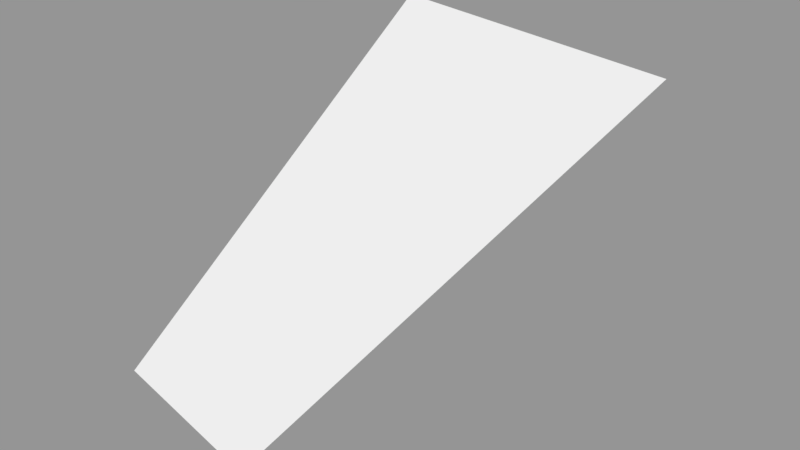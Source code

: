 # Source: Surface101.blend  (saved by Blender 2.79.0; exported with 4.5.12 LTS)
import bpy
from mathutils import Matrix  # noqa: F401  (used for matrix-valued properties, if any)

bpy.ops.wm.read_factory_settings(use_empty=True)
scene = bpy.context.scene
scene.name = 'Scene'

# ---- collections
col_collection_1 = bpy.data.collections.new('Collection 1'); scene.collection.children.link(col_collection_1)

# ---- meshes
me_sphere_105 = bpy.data.meshes.new('Sphere.105')
me_sphere_105.from_pydata([(0.0, 0.3827, -0.9239), (0.2706, 0.6533, -0.7071), (0.1464, 0.3536, -0.9239), (4.34e-07, 0.7071, -0.7071)], [], [(0, 3, 1, 2)])
_ca = me_sphere_105.color_attributes.new('Col', 'BYTE_COLOR', 'CORNER')
_ca.data.foreach_set('color', [1.0, 1.0, 1.0, 1.0, 1.0, 1.0, 1.0, 1.0, 1.0, 1.0, 1.0, 1.0, 1.0, 1.0, 1.0, 1.0])
me_sphere_105.use_remesh_preserve_volume = False
me_sphere_105.use_remesh_preserve_attributes = False
me_sphere_105.use_mirror_vertex_groups = False
me_sphere_105.update()

# ---- objects
ob_surface101 = bpy.data.objects.new('Surface101', me_sphere_105)

# ---- transforms, parenting, visibility, modifiers, constraints
ob_surface101.location = (0.0, 0.0, 0.0)
ob_surface101.scale = (1e+04, 1e+04, 1e+04)
ob_surface101.lineart.crease_threshold = 0.0

# ---- collection membership
col_collection_1.objects.link(ob_surface101)

# ---- scene / render settings (as saved in the file)
scene.frame_start = 1; scene.frame_end = 250; scene.frame_set(1)
scene.render.engine = 'BLENDER_EEVEE_NEXT'
scene.render.resolution_percentage = 50
scene.render.dither_intensity = 0.0
scene.cycles.use_denoising = False
scene.cycles.samples = 128
scene.cycles.sampling_pattern = 'TABULATED_SOBOL'
scene.cycles.use_adaptive_sampling = False
scene.cycles.use_light_tree = False
scene.cycles.blur_glossy = 0.0
scene.cycles.sample_clamp_indirect = 0.0
scene.view_settings.view_transform = 'Standard'
bpy.context.view_layer.update()

# ---- added for rendering (the .blend has no active camera and no usable light): camera, sun + grey world if the file has none
cam_auto = bpy.data.cameras.new('AutoCamera')
cam_auto.lens = 50.0
cam_auto.sensor_width = 36.0
cam_auto.clip_end = 80407.2
ob_auto_camera = bpy.data.objects.new('AutoCamera', cam_auto)
scene.collection.objects.link(ob_auto_camera)
ob_auto_camera.location = (5934.61, -194.648, -4489.63)
ob_auto_camera.rotation_euler = (1.09748, -7.21219e-08, 0.694738)
scene.camera = ob_auto_camera
light_auto_sun = bpy.data.lights.new('AutoSun', 'SUN')
light_auto_sun.energy = 3.0
light_auto_sun.angle = 0.0523599
ob_auto_sun = bpy.data.objects.new('AutoSun', light_auto_sun)
scene.collection.objects.link(ob_auto_sun)
ob_auto_sun.rotation_euler = (0.872665, 0.174533, 0.523599)
if scene.world is None:
    world_auto = bpy.data.worlds.new('AutoWorld')
    world_auto.color = (0.3, 0.3, 0.3)
    scene.world = world_auto
bpy.context.view_layer.update()
